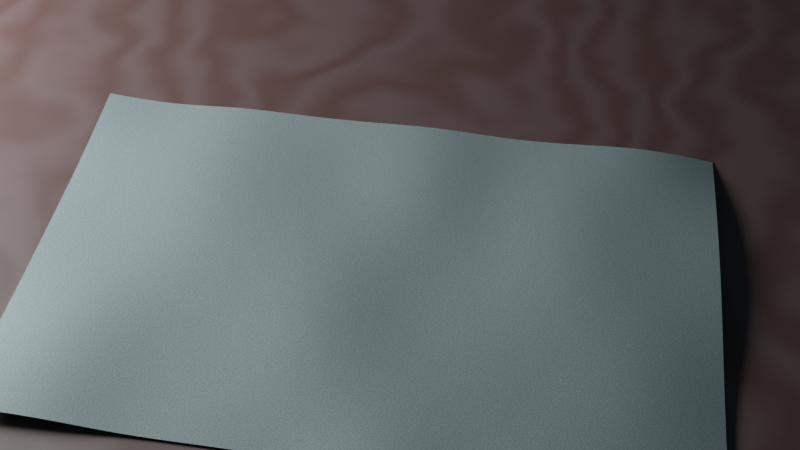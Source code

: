 # Source: l1l2.blend  (saved by Blender 2.90.8; exported with 4.5.12 LTS)
import bpy
from mathutils import Matrix  # noqa: F401  (used for matrix-valued properties, if any)

bpy.ops.wm.read_factory_settings(use_empty=True)
scene = bpy.context.scene
scene.name = 'Scene'

# ---- collections
col_collection = bpy.data.collections.new('Collection'); scene.collection.children.link(col_collection)

# ---- images (referenced by path relative to the original .blend; pixels are not part of the script)
import os
ASSET_DIR = os.environ.get("B2B_ASSET_DIR", "")  # directory of the original .blend (textures are referenced by path, not embedded)
HERE = os.path.dirname(os.path.abspath(__file__))  # packed textures are extracted next to this script under _unpacked/

def load_image(name, relpath, width, height, colorspace="sRGB"):
    """Load a texture the original file referenced (path relative to the .blend, or extracted next to this script)."""
    p = next((c for c in (os.path.join(HERE, relpath), os.path.join(ASSET_DIR, relpath)) if relpath and os.path.exists(c)), "")
    if p:
        img = bpy.data.images.load(p, check_existing=True)
        img.name = name
    else:  # same state as the original file: an image datablock whose file is absent (Cycles renders it pink)
        img = bpy.data.images.new(name, width, height)
        img.source = "FILE"
        img.filepath = "//" + (relpath or name)
    img.colorspace_settings.name = colorspace
    return img
img_important_l9_png = load_image('important_l9.png', 'important_l9.png', 1024, 1024, 'sRGB')

# ---- materials (node trees are filled in below, after node groups)
mat_material_002 = bpy.data.materials.new('Material.002')
mat_material_002.use_transparent_shadow = False
mat_material_001 = bpy.data.materials.new('Material.001')
mat_material_001.use_transparent_shadow = False

# ---- material node trees
mat_material_002.use_nodes = True; mat_material_002.node_tree.nodes.clear()
_N = mat_material_002.node_tree.nodes; _L = mat_material_002.node_tree.links
n0 = _N.new('ShaderNodeBsdfPrincipled'); n0.name = 'Principled BSDF'; n0.location = (46, 300)
n0.distribution = 'GGX'
n0.subsurface_method = 'BURLEY'
n0.inputs[3].default_value = 1.45
n0.inputs[27].default_value = (0.0, 0.0, 0.0, 1.0)
n0.inputs[28].default_value = 1.0
n1 = _N.new('ShaderNodeOutputMaterial'); n1.name = 'Material Output'; n1.location = (336, 300)
n2 = _N.new('ShaderNodeTexWave'); n2.name = 'Wave Texture'; n2.location = (-404, 280)
n2.inputs[2].default_value = 20.6
n2.inputs[3].default_value = 3.2
n2.inputs[4].default_value = 0.8
n2.inputs[5].default_value = 0.5846
n2.inputs[6].default_value = -26.8
n3 = _N.new('ShaderNodeMix'); n3.name = 'Mix'; n3.location = (-174, 284)
n3.data_type = 'RGBA'
n3.inputs[6].default_value = (0.08822, 0.03658, 0.03196, 1.0)
n3.inputs[7].default_value = (0.1114, 0.05493, 0.05269, 1.0)
_L.new(n0.outputs[0], n1.inputs[0])
_L.new(n3.outputs[2], n0.inputs[0])
_L.new(n2.outputs[0], n3.inputs[0])
n1.is_active_output = True
mat_material_001.use_nodes = True; mat_material_001.node_tree.nodes.clear()
_N = mat_material_001.node_tree.nodes; _L = mat_material_001.node_tree.links
n0 = _N.new('ShaderNodeOutputMaterial'); n0.name = 'Material Output'; n0.location = (520, 215)
n1 = _N.new('ShaderNodeMixShader'); n1.name = 'Mix Shader'; n1.location = (300, 249)
n1.inputs[0].default_value = 0.0
n2 = _N.new('ShaderNodeBsdfPrincipled'); n2.name = 'Principled BSDF'; n2.location = (-252, 442)
n2.distribution = 'GGX'
n2.subsurface_method = 'BURLEY'
n2.inputs[2].default_value = 0.4364
n2.inputs[3].default_value = 1.45
n2.inputs[13].default_value = 0.2364
n2.inputs[27].default_value = (0.0, 0.0, 0.0, 1.0)
n2.inputs[28].default_value = 1.0
n3 = _N.new('ShaderNodeBsdfPrincipled'); n3.name = 'Principled BSDF.001'; n3.location = (-15, 87)
n3.distribution = 'GGX'
n3.subsurface_method = 'BURLEY'
n3.inputs[0].default_value = (0.0, 0.0, 0.0, 1.0)
n3.inputs[2].default_value = 0.1136
n3.inputs[3].default_value = 1.45
n3.inputs[27].default_value = (0.0, 0.0, 0.0, 1.0)
n3.inputs[28].default_value = 1.0
n4 = _N.new('ShaderNodeTexNoise'); n4.name = 'Noise Texture'; n4.location = (-987, 599)
n4.noise_dimensions = '2D'
n4.inputs[2].default_value = 500.0
n4.inputs[3].default_value = 0.0
n4.inputs[8].default_value = 0.5
n5 = _N.new('ShaderNodeMix'); n5.name = 'Mix'; n5.location = (-779, 616)
n5.data_type = 'RGBA'
n5.inputs[7].default_value = (1.0, 1.0, 1.0, 1.0)
n6 = _N.new('ShaderNodeTexImage'); n6.name = 'Image Texture'; n6.location = (-1020, 320)
n6.image = img_important_l9_png
n7 = _N.new('ShaderNodeMix'); n7.name = 'Mix.001'; n7.location = (-516, 476)
n7.data_type = 'RGBA'
n7.inputs[6].default_value = (0.0, 0.0, 0.0, 1.0)
_L.new(n2.outputs[0], n1.inputs[1])
_L.new(n1.outputs[0], n0.inputs[0])
_L.new(n3.outputs[0], n1.inputs[2])
_L.new(n4.outputs[0], n5.inputs[0])
_L.new(n7.outputs[2], n2.inputs[0])
_L.new(n6.outputs[0], n7.inputs[0])
_L.new(n5.outputs[2], n7.inputs[7])
n0.is_active_output = True

# ---- world
world_world = bpy.data.worlds.new('World'); scene.world = world_world
world_world.use_nodes = True; world_world.node_tree.nodes.clear()
_N = world_world.node_tree.nodes; _L = world_world.node_tree.links
n0 = _N.new('ShaderNodeOutputWorld'); n0.name = 'World Output'; n0.location = (300, 300)
n1 = _N.new('ShaderNodeBackground'); n1.name = 'Background'; n1.location = (10, 300)
n1.inputs[0].default_value = (0.02224, 0.0435, 0.05087, 1.0)
_L.new(n1.outputs[0], n0.inputs[0])
n0.is_active_output = True
world_world.color = (0.05088, 0.05088, 0.05088)
world_world.use_sun_shadow = False
world_world.sun_shadow_jitter_overblur = 0.0

# ---- cameras
cam_camera = bpy.data.cameras.new('Camera')
cam_camera.clip_end = 100.0
cam_camera.ortho_scale = 7.314
cam_camera_001 = bpy.data.cameras.new('Camera.001')
cam_camera_001.clip_end = 100.0
cam_camera_001.ortho_scale = 7.314

# ---- lights
light_spot = bpy.data.lights.new('Spot', 'SPOT')
light_spot.color = (0.747, 0.9712, 1.0)
light_spot.transmission_factor = 0.0
light_spot.energy = 250.0
light_spot.shadow_soft_size = 0.25
light_spot.shadow_maximum_resolution = 0.006
light_spot.use_absolute_resolution = True
light_spot.spot_size = 2.061

# ---- meshes
me_plane = bpy.data.meshes.new('Plane')
me_plane.from_pydata([(-1.0, -1.0, 0.0), (1.0, -1.0, 0.0), (-1.0, 1.0, 0.0), (1.0, 1.0, 0.0)], [], [(0, 1, 3, 2)])
_uv = me_plane.uv_layers.new(name='UVMap')
_uv.uv.foreach_set('vector', [0.0, 0.0, 1.0, 0.0, 1.0, 1.0, 0.0, 1.0])
me_plane.materials.append(mat_material_002)
me_plane.use_remesh_fix_poles = True
me_plane.use_remesh_preserve_attributes = False
me_plane.use_mirror_vertex_groups = False
me_plane.update()
me_grid = bpy.data.meshes.new('Grid')
me_grid.from_pydata([(-0.4498, -0.6362, 0.001708), (-0.3499, -0.6362, 0.008705), (-0.2499, -0.6362, -0.006922), (-0.1499, -0.6362, -0.007451), (-0.04998, -0.6362, -0.007325), (0.04998, -0.6362, 0.007768), (0.1499, -0.6362, -0.007155), (0.2499, -0.6362, 0.001099), (0.3499, -0.6362, 0.005686), (0.4498, -0.6362, -0.001632), (-0.4498, -0.4948, -0.009241), (-0.3499, -0.4948, -0.001276), (-0.2499, -0.4948, -0.0002558), (-0.1499, -0.4948, 0.001547), (-0.04998, -0.4948, -0.004306), (0.04998, -0.4948, -0.007701), (0.1499, -0.4948, -0.007052), (0.2499, -0.4948, 0.004117), (0.3499, -0.4948, 0.005024), (0.4498, -0.4948, 0.006083), (-0.4498, -0.3534, 0.004634), (-0.3499, -0.3534, -0.009608), (-0.2499, -0.3534, 0.003246), (-0.1499, -0.3534, -0.003982), (-0.04998, -0.3534, 0.009846), (0.04998, -0.3534, 0.001499), (0.1499, -0.3534, 0.0006386), (0.2499, -0.3534, 0.007855), (0.3499, -0.3534, 0.002826), (0.4498, -0.3534, -0.004369), (-0.4498, -0.2121, 0.000287), (-0.3499, -0.2121, -0.00591), (-0.2499, -0.2121, -0.007468), (-0.1499, -0.2121, 0.007743), (-0.04998, -0.2121, -0.003034), (0.04998, -0.2121, 0.00365), (0.1499, -0.2121, -0.001546), (0.2499, -0.2121, -0.005509), (0.3499, -0.2121, -0.004332), (0.4498, -0.2121, 1.369e-05), (-0.4498, -0.07069, 0.009399), (-0.3499, -0.07069, -0.0001478), (-0.2499, -0.07069, -0.008521), (-0.1499, -0.07069, 0.007889), (-0.04998, -0.07069, 0.008282), (0.04998, -0.07069, 0.005121), (0.1499, -0.07069, -0.005665), (0.2499, -0.07069, 0.006503), (0.3499, -0.07069, 0.002225), (0.4498, -0.07069, 0.006956), (-0.4498, 0.07069, 0.006486), (-0.3499, 0.07069, 0.006818), (-0.2499, 0.07069, -0.008001), (-0.1499, 0.07069, -0.006028), (-0.04998, 0.07069, -0.008689), (0.04998, 0.07069, 0.008446), (0.1499, 0.07069, -0.001322), (0.2499, 0.07069, 0.004976), (0.3499, 0.07069, -0.0003523), (0.4498, 0.07069, -0.005826), (-0.4498, 0.2121, -0.005874), (-0.3499, 0.2121, 0.009584), (-0.2499, 0.2121, -0.005398), (-0.1499, 0.2121, -0.007166), (-0.04998, 0.2121, 0.007586), (0.04998, 0.2121, -0.005479), (0.1499, 0.2121, -0.001976), (0.2499, 0.2121, -0.006111), (0.3499, 0.2121, 0.004602), (0.4498, 0.2121, -0.007179), (-0.4498, 0.3534, -0.006337), (-0.3499, 0.3534, -0.008715), (-0.2499, 0.3534, 0.003806), (-0.1499, 0.3534, 0.003774), (-0.04998, 0.3534, 0.004214), (0.04998, 0.3534, -0.007282), (0.1499, 0.3534, -0.004979), (0.2499, 0.3534, 0.008496), (0.3499, 0.3534, 0.005458), (0.4498, 0.3534, 0.004408), (-0.4498, 0.4948, -0.007657), (-0.3499, 0.4948, 0.0008979), (-0.2499, 0.4948, 0.009674), (-0.1499, 0.4948, 0.00113), (-0.04998, 0.4948, -0.005574), (0.04998, 0.4948, 0.009346), (0.1499, 0.4948, -0.004644), (0.2499, 0.4948, 0.009986), (0.3499, 0.4948, 0.002871), (0.4498, 0.4948, 0.004887), (-0.4498, 0.6362, 0.001583), (-0.3499, 0.6362, -0.00883), (-0.2499, 0.6362, 0.001822), (-0.1499, 0.6362, -0.002645), (-0.04998, 0.6362, -0.002678), (0.04998, 0.6362, 0.002968), (0.1499, 0.6362, -0.006926), (0.2499, 0.6362, -0.003984), (0.3499, 0.6362, 0.005338), (0.4498, 0.6362, -0.009307)], [], [(0, 1, 11, 10), (1, 2, 12, 11), (2, 3, 13, 12), (3, 4, 14, 13), (4, 5, 15, 14), (5, 6, 16, 15), (6, 7, 17, 16), (7, 8, 18, 17), (8, 9, 19, 18), (10, 11, 21, 20), (11, 12, 22, 21), (12, 13, 23, 22), (13, 14, 24, 23), (14, 15, 25, 24), (15, 16, 26, 25), (16, 17, 27, 26), (17, 18, 28, 27), (18, 19, 29, 28), (20, 21, 31, 30), (21, 22, 32, 31), (22, 23, 33, 32), (23, 24, 34, 33), (24, 25, 35, 34), (25, 26, 36, 35), (26, 27, 37, 36), (27, 28, 38, 37), (28, 29, 39, 38), (30, 31, 41, 40), (31, 32, 42, 41), (32, 33, 43, 42), (33, 34, 44, 43), (34, 35, 45, 44), (35, 36, 46, 45), (36, 37, 47, 46), (37, 38, 48, 47), (38, 39, 49, 48), (40, 41, 51, 50), (41, 42, 52, 51), (42, 43, 53, 52), (43, 44, 54, 53), (44, 45, 55, 54), (45, 46, 56, 55), (46, 47, 57, 56), (47, 48, 58, 57), (48, 49, 59, 58), (50, 51, 61, 60), (51, 52, 62, 61), (52, 53, 63, 62), (53, 54, 64, 63), (54, 55, 65, 64), (55, 56, 66, 65), (56, 57, 67, 66), (57, 58, 68, 67), (58, 59, 69, 68), (60, 61, 71, 70), (61, 62, 72, 71), (62, 63, 73, 72), (63, 64, 74, 73), (64, 65, 75, 74), (65, 66, 76, 75), (66, 67, 77, 76), (67, 68, 78, 77), (68, 69, 79, 78), (70, 71, 81, 80), (71, 72, 82, 81), (72, 73, 83, 82), (73, 74, 84, 83), (74, 75, 85, 84), (75, 76, 86, 85), (76, 77, 87, 86), (77, 78, 88, 87), (78, 79, 89, 88), (80, 81, 91, 90), (81, 82, 92, 91), (82, 83, 93, 92), (83, 84, 94, 93), (84, 85, 95, 94), (85, 86, 96, 95), (86, 87, 97, 96), (87, 88, 98, 97), (88, 89, 99, 98)])
me_grid.polygons.foreach_set('use_smooth', [True] * 81)
_k = {(0, 10): 0.89804, (0, 1): 0.89804, (8, 9): 0.89804, (9, 19): 0.89804, (80, 90): 0.89804, (90, 91): 0.89804, (89, 99): 0.89804, (98, 99): 0.89804}
me_grid.attributes.new('crease_edge', 'FLOAT', 'EDGE').data.foreach_set('value', [_k.get((min(e.vertices), max(e.vertices)), 0.0) for e in me_grid.edges])
_uv = me_grid.uv_layers.new(name='UVMap')
_uv.uv.foreach_set('vector', [0.0, 0.0, 0.1111, 0.0, 0.1111, 0.1111, 0.0, 0.1111, 0.1111, 0.0, 0.2222, 0.0, 0.2222, 0.1111, 0.1111, 0.1111, 0.2222, 0.0, 0.3333, 0.0, 0.3333, 0.1111, 0.2222, 0.1111, 0.3333, 0.0, 0.4444, 0.0, 0.4444, 0.1111, 0.3333, 0.1111, 0.4444, 0.0, 0.5556, 0.0, 0.5556, 0.1111, 0.4444, 0.1111, 0.5556, 0.0, 0.6667, 0.0, 0.6667, 0.1111, 0.5556, 0.1111, 0.6667, 0.0, 0.7778, 0.0, 0.7778, 0.1111, 0.6667, 0.1111, 0.7778, 0.0, 0.8889, 0.0, 0.8889, 0.1111, 0.7778, 0.1111, 0.8889, 0.0, 1.0, 0.0, 1.0, 0.1111, 0.8889, 0.1111, 0.0, 0.1111, 0.1111, 0.1111, 0.1111, 0.2222, 0.0, 0.2222, 0.1111, 0.1111, 0.2222, 0.1111, 0.2222, 0.2222, 0.1111, 0.2222, 0.2222, 0.1111, 0.3333, 0.1111, 0.3333, 0.2222, 0.2222, 0.2222, 0.3333, 0.1111, 0.4444, 0.1111, 0.4444, 0.2222, 0.3333, 0.2222, 0.4444, 0.1111, 0.5556, 0.1111, 0.5556, 0.2222, 0.4444, 0.2222, 0.5556, 0.1111, 0.6667, 0.1111, 0.6667, 0.2222, 0.5556, 0.2222, 0.6667, 0.1111, 0.7778, 0.1111, 0.7778, 0.2222, 0.6667, 0.2222, 0.7778, 0.1111, 0.8889, 0.1111, 0.8889, 0.2222, 0.7778, 0.2222, 0.8889, 0.1111, 1.0, 0.1111, 1.0, 0.2222, 0.8889, 0.2222, 0.0, 0.2222, 0.1111, 0.2222, 0.1111, 0.3333, 0.0, 0.3333, 0.1111, 0.2222, 0.2222, 0.2222, 0.2222, 0.3333, 0.1111, 0.3333, 0.2222, 0.2222, 0.3333, 0.2222, 0.3333, 0.3333, 0.2222, 0.3333, 0.3333, 0.2222, 0.4444, 0.2222, 0.4444, 0.3333, 0.3333, 0.3333, 0.4444, 0.2222, 0.5556, 0.2222, 0.5556, 0.3333, 0.4444, 0.3333, 0.5556, 0.2222, 0.6667, 0.2222, 0.6667, 0.3333, 0.5556, 0.3333, 0.6667, 0.2222, 0.7778, 0.2222, 0.7778, 0.3333, 0.6667, 0.3333, 0.7778, 0.2222, 0.8889, 0.2222, 0.8889, 0.3333, 0.7778, 0.3333, 0.8889, 0.2222, 1.0, 0.2222, 1.0, 0.3333, 0.8889, 0.3333, 0.0, 0.3333, 0.1111, 0.3333, 0.1111, 0.4444, 0.0, 0.4444, 0.1111, 0.3333, 0.2222, 0.3333, 0.2222, 0.4444, 0.1111, 0.4444, 0.2222, 0.3333, 0.3333, 0.3333, 0.3333, 0.4444, 0.2222, 0.4444, 0.3333, 0.3333, 0.4444, 0.3333, 0.4444, 0.4444, 0.3333, 0.4444, 0.4444, 0.3333, 0.5556, 0.3333, 0.5556, 0.4444, 0.4444, 0.4444, 0.5556, 0.3333, 0.6667, 0.3333, 0.6667, 0.4444, 0.5556, 0.4444, 0.6667, 0.3333, 0.7778, 0.3333, 0.7778, 0.4444, 0.6667, 0.4444, 0.7778, 0.3333, 0.8889, 0.3333, 0.8889, 0.4444, 0.7778, 0.4444, 0.8889, 0.3333, 1.0, 0.3333, 1.0, 0.4444, 0.8889, 0.4444, 0.0, 0.4444, 0.1111, 0.4444, 0.1111, 0.5556, 0.0, 0.5556, 0.1111, 0.4444, 0.2222, 0.4444, 0.2222, 0.5556, 0.1111, 0.5556, 0.2222, 0.4444, 0.3333, 0.4444, 0.3333, 0.5556, 0.2222, 0.5556, 0.3333, 0.4444, 0.4444, 0.4444, 0.4444, 0.5556, 0.3333, 0.5556, 0.4444, 0.4444, 0.5556, 0.4444, 0.5556, 0.5556, 0.4444, 0.5556, 0.5556, 0.4444, 0.6667, 0.4444, 0.6667, 0.5556, 0.5556, 0.5556, 0.6667, 0.4444, 0.7778, 0.4444, 0.7778, 0.5556, 0.6667, 0.5556, 0.7778, 0.4444, 0.8889, 0.4444, 0.8889, 0.5556, 0.7778, 0.5556, 0.8889, 0.4444, 1.0, 0.4444, 1.0, 0.5556, 0.8889, 0.5556, 0.0, 0.5556, 0.1111, 0.5556, 0.1111, 0.6667, 0.0, 0.6667, 0.1111, 0.5556, 0.2222, 0.5556, 0.2222, 0.6667, 0.1111, 0.6667, 0.2222, 0.5556, 0.3333, 0.5556, 0.3333, 0.6667, 0.2222, 0.6667, 0.3333, 0.5556, 0.4444, 0.5556, 0.4444, 0.6667, 0.3333, 0.6667, 0.4444, 0.5556, 0.5556, 0.5556, 0.5556, 0.6667, 0.4444, 0.6667, 0.5556, 0.5556, 0.6667, 0.5556, 0.6667, 0.6667, 0.5556, 0.6667, 0.6667, 0.5556, 0.7778, 0.5556, 0.7778, 0.6667, 0.6667, 0.6667, 0.7778, 0.5556, 0.8889, 0.5556, 0.8889, 0.6667, 0.7778, 0.6667, 0.8889, 0.5556, 1.0, 0.5556, 1.0, 0.6667, 0.8889, 0.6667, 0.0, 0.6667, 0.1111, 0.6667, 0.1111, 0.7778, 0.0, 0.7778, 0.1111, 0.6667, 0.2222, 0.6667, 0.2222, 0.7778, 0.1111, 0.7778, 0.2222, 0.6667, 0.3333, 0.6667, 0.3333, 0.7778, 0.2222, 0.7778, 0.3333, 0.6667, 0.4444, 0.6667, 0.4444, 0.7778, 0.3333, 0.7778, 0.4444, 0.6667, 0.5556, 0.6667, 0.5556, 0.7778, 0.4444, 0.7778, 0.5556, 0.6667, 0.6667, 0.6667, 0.6667, 0.7778, 0.5556, 0.7778, 0.6667, 0.6667, 0.7778, 0.6667, 0.7778, 0.7778, 0.6667, 0.7778, 0.7778, 0.6667, 0.8889, 0.6667, 0.8889, 0.7778, 0.7778, 0.7778, 0.8889, 0.6667, 1.0, 0.6667, 1.0, 0.7778, 0.8889, 0.7778, 0.0, 0.7778, 0.1111, 0.7778, 0.1111, 0.8889, 0.0, 0.8889, 0.1111, 0.7778, 0.2222, 0.7778, 0.2222, 0.8889, 0.1111, 0.8889, 0.2222, 0.7778, 0.3333, 0.7778, 0.3333, 0.8889, 0.2222, 0.8889, 0.3333, 0.7778, 0.4444, 0.7778, 0.4444, 0.8889, 0.3333, 0.8889, 0.4444, 0.7778, 0.5556, 0.7778, 0.5556, 0.8889, 0.4444, 0.8889, 0.5556, 0.7778, 0.6667, 0.7778, 0.6667, 0.8889, 0.5556, 0.8889, 0.6667, 0.7778, 0.7778, 0.7778, 0.7778, 0.8889, 0.6667, 0.8889, 0.7778, 0.7778, 0.8889, 0.7778, 0.8889, 0.8889, 0.7778, 0.8889, 0.8889, 0.7778, 1.0, 0.7778, 1.0, 0.8889, 0.8889, 0.8889, 0.0, 0.8889, 0.1111, 0.8889, 0.1111, 1.0, 0.0, 1.0, 0.1111, 0.8889, 0.2222, 0.8889, 0.2222, 1.0, 0.1111, 1.0, 0.2222, 0.8889, 0.3333, 0.8889, 0.3333, 1.0, 0.2222, 1.0, 0.3333, 0.8889, 0.4444, 0.8889, 0.4444, 1.0, 0.3333, 1.0, 0.4444, 0.8889, 0.5556, 0.8889, 0.5556, 1.0, 0.4444, 1.0, 0.5556, 0.8889, 0.6667, 0.8889, 0.6667, 1.0, 0.5556, 1.0, 0.6667, 0.8889, 0.7778, 0.8889, 0.7778, 1.0, 0.6667, 1.0, 0.7778, 0.8889, 0.8889, 0.8889, 0.8889, 1.0, 0.7778, 1.0, 0.8889, 0.8889, 1.0, 0.8889, 1.0, 1.0, 0.8889, 1.0])
me_grid.materials.append(mat_material_001)
me_grid.use_remesh_fix_poles = True
me_grid.use_remesh_preserve_attributes = False
me_grid.use_mirror_vertex_groups = False
me_grid.update()
me_grid_001 = bpy.data.meshes.new('Grid.001')
me_grid_001.from_pydata([(-0.4498, 0.07069, 0.006486), (-0.3499, 0.07069, 0.006818), (-0.2499, 0.07069, -0.008001), (-0.1499, 0.07069, -0.006028), (-0.04998, 0.07069, -0.008689), (0.04998, 0.07069, 0.008446), (0.1499, 0.07069, -0.001322), (0.2499, 0.07069, 0.004976), (0.3499, 0.07069, -0.0003523), (0.4498, 0.07069, -0.005826), (-0.4498, 0.2121, -0.005874), (-0.3499, 0.2121, 0.009584), (-0.2499, 0.2121, -0.005398), (-0.1499, 0.2121, -0.007166), (-0.04998, 0.2121, 0.007586), (0.04998, 0.2121, -0.005479), (0.1499, 0.2121, -0.001976), (0.2499, 0.2121, -0.006111), (0.3499, 0.2121, 0.004602), (0.4498, 0.2121, -0.007179), (-0.4498, 0.3534, -0.006337), (-0.3499, 0.3534, -0.008715), (-0.2499, 0.3534, 0.003806), (-0.1499, 0.3534, 0.003774), (-0.04998, 0.3534, 0.004214), (0.04998, 0.3534, -0.007282), (0.1499, 0.3534, -0.004979), (0.2499, 0.3534, 0.008496), (0.3499, 0.3534, 0.005458), (0.4498, 0.3534, 0.004408), (-0.4498, 0.4948, -0.007657), (-0.3499, 0.4948, 0.0008979), (-0.2499, 0.4948, 0.009674), (-0.1499, 0.4948, 0.00113), (-0.04998, 0.4948, -0.005574), (0.04998, 0.4948, 0.009346), (0.1499, 0.4948, -0.004644), (0.2499, 0.4948, 0.009986), (0.3499, 0.4948, 0.002871), (0.4498, 0.4948, 0.004887), (-0.4498, 0.6362, 0.001583), (-0.3499, 0.6362, -0.00883), (-0.2499, 0.6362, 0.001822), (-0.1499, 0.6362, -0.002645), (-0.04998, 0.6362, -0.002678), (0.04998, 0.6362, 0.002968), (0.1499, 0.6362, -0.006926), (0.2499, 0.6362, -0.003984), (0.3499, 0.6362, 0.005338), (0.4498, 0.6362, -0.009307)], [], [(0, 1, 11, 10), (1, 2, 12, 11), (2, 3, 13, 12), (3, 4, 14, 13), (4, 5, 15, 14), (5, 6, 16, 15), (6, 7, 17, 16), (7, 8, 18, 17), (8, 9, 19, 18), (10, 11, 21, 20), (11, 12, 22, 21), (12, 13, 23, 22), (13, 14, 24, 23), (14, 15, 25, 24), (15, 16, 26, 25), (16, 17, 27, 26), (17, 18, 28, 27), (18, 19, 29, 28), (20, 21, 31, 30), (21, 22, 32, 31), (22, 23, 33, 32), (23, 24, 34, 33), (24, 25, 35, 34), (25, 26, 36, 35), (26, 27, 37, 36), (27, 28, 38, 37), (28, 29, 39, 38), (30, 31, 41, 40), (31, 32, 42, 41), (32, 33, 43, 42), (33, 34, 44, 43), (34, 35, 45, 44), (35, 36, 46, 45), (36, 37, 47, 46), (37, 38, 48, 47), (38, 39, 49, 48)])
me_grid_001.polygons.foreach_set('use_smooth', [True] * 36)
_k = {(0, 1): 1.0, (8, 9): 1.0, (0, 10): 1.0, (9, 19): 1.0, (30, 40): 0.89804, (40, 41): 0.89804, (39, 49): 0.89804, (48, 49): 0.89804}
me_grid_001.attributes.new('crease_edge', 'FLOAT', 'EDGE').data.foreach_set('value', [_k.get((min(e.vertices), max(e.vertices)), 0.0) for e in me_grid_001.edges])
_uv = me_grid_001.uv_layers.new(name='UVMap')
_uv.uv.foreach_set('vector', [0.0, 0.01179, 0.1111, 0.01179, 0.1111, 0.2571, 0.0, 0.2571, 0.1111, 0.01179, 0.2222, 0.01179, 0.2222, 0.2571, 0.1111, 0.2571, 0.2222, 0.01179, 0.3333, 0.01179, 0.3333, 0.2571, 0.2222, 0.2571, 0.3333, 0.01179, 0.4444, 0.01179, 0.4444, 0.2571, 0.3333, 0.2571, 0.4444, 0.01179, 0.5556, 0.01179, 0.5556, 0.2571, 0.4444, 0.2571, 0.5556, 0.01179, 0.6667, 0.01179, 0.6667, 0.2571, 0.5556, 0.2571, 0.6667, 0.01179, 0.7778, 0.01179, 0.7778, 0.2571, 0.6667, 0.2571, 0.7778, 0.01179, 0.8889, 0.01179, 0.8889, 0.2571, 0.7778, 0.2571, 0.8889, 0.01179, 1.0, 0.01179, 1.0, 0.2571, 0.8889, 0.2571, 0.0, 0.2571, 0.1111, 0.2571, 0.1111, 0.5025, 0.0, 0.5025, 0.1111, 0.2571, 0.2222, 0.2571, 0.2222, 0.5025, 0.1111, 0.5025, 0.2222, 0.2571, 0.3333, 0.2571, 0.3333, 0.5025, 0.2222, 0.5025, 0.3333, 0.2571, 0.4444, 0.2571, 0.4444, 0.5025, 0.3333, 0.5025, 0.4444, 0.2571, 0.5556, 0.2571, 0.5556, 0.5025, 0.4444, 0.5025, 0.5556, 0.2571, 0.6667, 0.2571, 0.6667, 0.5025, 0.5556, 0.5025, 0.6667, 0.2571, 0.7778, 0.2571, 0.7778, 0.5025, 0.6667, 0.5025, 0.7778, 0.2571, 0.8889, 0.2571, 0.8889, 0.5025, 0.7778, 0.5025, 0.8889, 0.2571, 1.0, 0.2571, 1.0, 0.5025, 0.8889, 0.5025, 0.0, 0.5025, 0.1111, 0.5025, 0.1111, 0.7478, 0.0, 0.7478, 0.1111, 0.5025, 0.2222, 0.5025, 0.2222, 0.7478, 0.1111, 0.7478, 0.2222, 0.5025, 0.3333, 0.5025, 0.3333, 0.7478, 0.2222, 0.7478, 0.3333, 0.5025, 0.4444, 0.5025, 0.4444, 0.7478, 0.3333, 0.7478, 0.4444, 0.5025, 0.5556, 0.5025, 0.5556, 0.7478, 0.4444, 0.7478, 0.5556, 0.5025, 0.6667, 0.5025, 0.6667, 0.7478, 0.5556, 0.7478, 0.6667, 0.5025, 0.7778, 0.5025, 0.7778, 0.7478, 0.6667, 0.7478, 0.7778, 0.5025, 0.8889, 0.5025, 0.8889, 0.7478, 0.7778, 0.7478, 0.8889, 0.5025, 1.0, 0.5025, 1.0, 0.7478, 0.8889, 0.7478, 0.0, 0.7478, 0.1111, 0.7478, 0.1111, 0.9932, 0.0, 0.9932, 0.1111, 0.7478, 0.2222, 0.7478, 0.2222, 0.9932, 0.1111, 0.9932, 0.2222, 0.7478, 0.3333, 0.7478, 0.3333, 0.9932, 0.2222, 0.9932, 0.3333, 0.7478, 0.4444, 0.7478, 0.4444, 0.9932, 0.3333, 0.9932, 0.4444, 0.7478, 0.5556, 0.7478, 0.5556, 0.9932, 0.4444, 0.9932, 0.5556, 0.7478, 0.6667, 0.7478, 0.6667, 0.9932, 0.5556, 0.9932, 0.6667, 0.7478, 0.7778, 0.7478, 0.7778, 0.9932, 0.6667, 0.9932, 0.7778, 0.7478, 0.8889, 0.7478, 0.8889, 0.9932, 0.7778, 0.9932, 0.8889, 0.7478, 1.0, 0.7478, 1.0, 0.9932, 0.8889, 0.9932])
me_grid_001.materials.append(mat_material_001)
me_grid_001.use_remesh_fix_poles = True
me_grid_001.use_remesh_preserve_attributes = False
me_grid_001.use_mirror_vertex_groups = False
me_grid_001.update()

# ---- objects
ob_camera = bpy.data.objects.new('Camera', cam_camera)
ob_plane = bpy.data.objects.new('Plane', me_plane)
ob_early = bpy.data.objects.new('early', me_grid)
ob_spot = bpy.data.objects.new('Spot', light_spot)
ob_later = bpy.data.objects.new('later', me_grid_001)
ob_camera_later = bpy.data.objects.new('camera_later', cam_camera_001)

# ---- transforms, parenting, visibility, modifiers, constraints
ob_camera.location = (0.3689, -1.546, 1.698)
ob_camera.rotation_euler = (0.7341, 0.0, 0.1674)
ob_camera.lock_rotations_4d = False
ob_camera.empty_display_type = 'ARROWS'
ob_camera.color = (0.0, 0.0, 0.0, 0.0)
ob_camera.display_type = 'WIRE'
ob_camera.lineart.crease_threshold = 0.0
ob_plane.location = (-0.01416, 0.0, 0.0)
ob_plane.lineart.crease_threshold = 0.0
ob_early.location = (0.1618, -0.1264, 0.01)
ob_early.rotation_euler = (0.0, -0.0, 0.01373)
ob_early.hide_viewport = True
ob_early.hide_render = True
ob_early.lineart.crease_threshold = 0.0
_m = ob_early.modifiers.new('Subdivision', 'SUBSURF')
_m.uv_smooth = 'PRESERVE_CORNERS'
_m.levels = 2
ob_spot.location = (-1.329, 0.0, 0.5021)
ob_spot.rotation_euler = (0.0, -1.163, 0.0)
ob_spot.lineart.crease_threshold = 0.0
ob_later.location = (0.1618, -0.4806, 0.01)
ob_later.rotation_euler = (0.0, -0.0, 0.01373)
ob_later.lineart.crease_threshold = 0.0
_m = ob_later.modifiers.new('Subdivision', 'SUBSURF')
_m.uv_smooth = 'PRESERVE_CORNERS'
_m.levels = 2
ob_camera_later.location = (0.3489, -1.036, 1.128)
ob_camera_later.rotation_euler = (0.7341, 0.0, 0.1674)
ob_camera_later.lock_rotations_4d = False
ob_camera_later.empty_display_type = 'ARROWS'
ob_camera_later.color = (0.0, 0.0, 0.0, 0.0)
ob_camera_later.display_type = 'WIRE'
ob_camera_later.lineart.crease_threshold = 0.0

# ---- collection membership
col_collection.objects.link(ob_camera)
col_collection.objects.link(ob_plane)
col_collection.objects.link(ob_early)
col_collection.objects.link(ob_spot)
col_collection.objects.link(ob_later)
col_collection.objects.link(ob_camera_later)

# ---- scene / render settings (as saved in the file)
scene.camera = ob_camera_later
scene.frame_start = 1; scene.frame_end = 250; scene.frame_set(1)
scene.render.engine = 'BLENDER_EEVEE_NEXT'
scene.cycles.use_denoising = False
scene.cycles.samples = 128
scene.cycles.sampling_pattern = 'TABULATED_SOBOL'
scene.cycles.use_adaptive_sampling = False
scene.cycles.use_light_tree = False
scene.view_settings.view_transform = 'Filmic'
bpy.context.view_layer.update()
